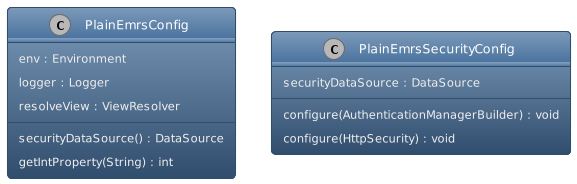

The diagram above was rendered by PlantUML. Its source (embedded in the PNG):
@startuml
!theme spacelab
class PlainEmrsConfig {
    env : Environment
    logger : Logger 
    resolveView : ViewResolver
    securityDataSource() : DataSource
    getIntProperty(String) : int
}

class PlainEmrsSecurityConfig {
    securityDataSource : DataSource
    configure(AuthenticationManagerBuilder) : void
    configure(HttpSecurity) : void
}
@enduml